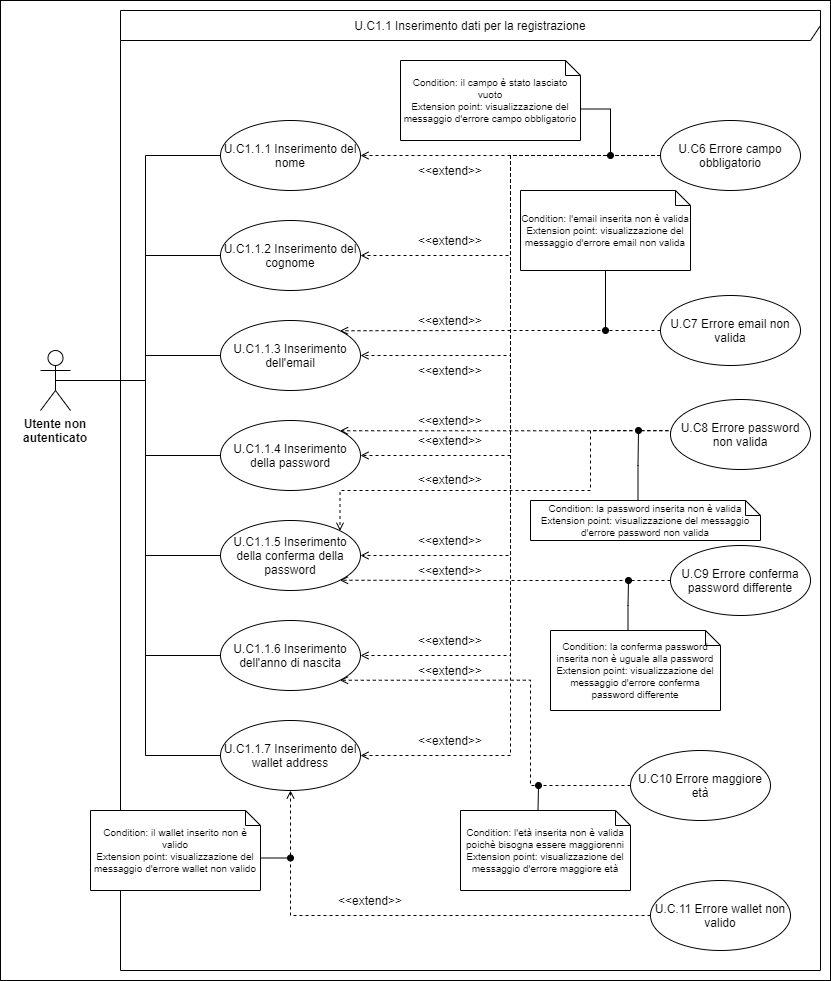

The diagram above was exported from draw.io. Its source (the exported page's mxGraphModel, read from the mxfile embedded in the PNG):
<mxGraphModel dx="1422" dy="772" grid="1" gridSize="10" guides="1" tooltips="1" connect="1" arrows="1" fold="1" page="1" pageScale="1" pageWidth="827" pageHeight="1169" math="0" shadow="0">
  <root>
    <mxCell id="0" />
    <mxCell id="1" parent="0" />
    <mxCell id="AiMzqRzUeweRjP1k2DyE-11" value="" style="html=1;" parent="1" vertex="1">
      <mxGeometry width="830" height="980" as="geometry" />
    </mxCell>
    <mxCell id="AiMzqRzUeweRjP1k2DyE-10" value="U.C1.1 Inserimento dati per la registrazione" style="shape=umlFrame;whiteSpace=wrap;html=1;width=800;height=30;" parent="1" vertex="1">
      <mxGeometry x="120" y="10" width="700" height="960" as="geometry" />
    </mxCell>
    <mxCell id="DUe45-hL_ZWqDEtHJazU-10" style="edgeStyle=orthogonalEdgeStyle;rounded=0;orthogonalLoop=1;jettySize=auto;html=1;exitX=0.5;exitY=0.5;exitDx=0;exitDy=0;exitPerimeter=0;entryX=0;entryY=0.5;entryDx=0;entryDy=0;endArrow=none;endFill=0;" parent="1" source="DUe45-hL_ZWqDEtHJazU-5" target="DUe45-hL_ZWqDEtHJazU-8" edge="1">
      <mxGeometry relative="1" as="geometry" />
    </mxCell>
    <mxCell id="DUe45-hL_ZWqDEtHJazU-11" style="edgeStyle=orthogonalEdgeStyle;rounded=0;orthogonalLoop=1;jettySize=auto;html=1;exitX=0.5;exitY=0.5;exitDx=0;exitDy=0;exitPerimeter=0;entryX=0;entryY=0.5;entryDx=0;entryDy=0;endArrow=none;endFill=0;" parent="1" source="DUe45-hL_ZWqDEtHJazU-5" target="DUe45-hL_ZWqDEtHJazU-9" edge="1">
      <mxGeometry relative="1" as="geometry" />
    </mxCell>
    <mxCell id="DUe45-hL_ZWqDEtHJazU-18" style="edgeStyle=orthogonalEdgeStyle;rounded=0;orthogonalLoop=1;jettySize=auto;html=1;exitX=0.5;exitY=0.5;exitDx=0;exitDy=0;exitPerimeter=0;entryX=0;entryY=0.5;entryDx=0;entryDy=0;endArrow=none;endFill=0;" parent="1" source="DUe45-hL_ZWqDEtHJazU-5" target="DUe45-hL_ZWqDEtHJazU-14" edge="1">
      <mxGeometry relative="1" as="geometry" />
    </mxCell>
    <mxCell id="DUe45-hL_ZWqDEtHJazU-19" style="edgeStyle=orthogonalEdgeStyle;rounded=0;orthogonalLoop=1;jettySize=auto;html=1;exitX=0.5;exitY=0.5;exitDx=0;exitDy=0;exitPerimeter=0;entryX=0;entryY=0.5;entryDx=0;entryDy=0;endArrow=none;endFill=0;" parent="1" source="DUe45-hL_ZWqDEtHJazU-5" target="DUe45-hL_ZWqDEtHJazU-15" edge="1">
      <mxGeometry relative="1" as="geometry" />
    </mxCell>
    <mxCell id="DUe45-hL_ZWqDEtHJazU-20" style="edgeStyle=orthogonalEdgeStyle;rounded=0;orthogonalLoop=1;jettySize=auto;html=1;exitX=0.5;exitY=0.5;exitDx=0;exitDy=0;exitPerimeter=0;entryX=0;entryY=0.5;entryDx=0;entryDy=0;endArrow=none;endFill=0;" parent="1" source="DUe45-hL_ZWqDEtHJazU-5" target="DUe45-hL_ZWqDEtHJazU-16" edge="1">
      <mxGeometry relative="1" as="geometry" />
    </mxCell>
    <mxCell id="DUe45-hL_ZWqDEtHJazU-22" style="edgeStyle=orthogonalEdgeStyle;rounded=0;orthogonalLoop=1;jettySize=auto;html=1;exitX=0.5;exitY=0.5;exitDx=0;exitDy=0;exitPerimeter=0;entryX=0;entryY=0.5;entryDx=0;entryDy=0;endArrow=none;endFill=0;" parent="1" source="DUe45-hL_ZWqDEtHJazU-5" target="DUe45-hL_ZWqDEtHJazU-21" edge="1">
      <mxGeometry relative="1" as="geometry" />
    </mxCell>
    <mxCell id="DUe45-hL_ZWqDEtHJazU-28" style="edgeStyle=orthogonalEdgeStyle;rounded=0;orthogonalLoop=1;jettySize=auto;html=1;exitX=0.5;exitY=0.5;exitDx=0;exitDy=0;exitPerimeter=0;entryX=0;entryY=0.5;entryDx=0;entryDy=0;endArrow=none;endFill=0;" parent="1" source="DUe45-hL_ZWqDEtHJazU-5" target="DUe45-hL_ZWqDEtHJazU-27" edge="1">
      <mxGeometry relative="1" as="geometry" />
    </mxCell>
    <mxCell id="DUe45-hL_ZWqDEtHJazU-5" value="Utente non autenticato" style="shape=umlActor;verticalLabelPosition=bottom;verticalAlign=top;html=1;sketch=0;shadow=0;fontStyle=1;whiteSpace=wrap;" parent="1" vertex="1">
      <mxGeometry x="40" y="350" width="30" height="60" as="geometry" />
    </mxCell>
    <mxCell id="DUe45-hL_ZWqDEtHJazU-8" value="U.C1.1.1 Inserimento del nome" style="ellipse;whiteSpace=wrap;html=1;shadow=0;sketch=0;" parent="1" vertex="1">
      <mxGeometry x="220" y="120" width="140" height="70" as="geometry" />
    </mxCell>
    <mxCell id="DUe45-hL_ZWqDEtHJazU-9" value="U.C1.1.2 Inserimento del cognome" style="ellipse;whiteSpace=wrap;html=1;shadow=0;sketch=0;" parent="1" vertex="1">
      <mxGeometry x="220" y="220" width="140" height="70" as="geometry" />
    </mxCell>
    <mxCell id="DUe45-hL_ZWqDEtHJazU-14" value="U.C1.1.3 Inserimento dell'email" style="ellipse;whiteSpace=wrap;html=1;shadow=0;sketch=0;" parent="1" vertex="1">
      <mxGeometry x="220" y="320" width="140" height="70" as="geometry" />
    </mxCell>
    <mxCell id="DUe45-hL_ZWqDEtHJazU-15" value="U.C1.1.4 Inserimento della password" style="ellipse;whiteSpace=wrap;html=1;shadow=0;sketch=0;" parent="1" vertex="1">
      <mxGeometry x="220" y="420" width="140" height="70" as="geometry" />
    </mxCell>
    <mxCell id="DUe45-hL_ZWqDEtHJazU-16" value="U.C1.1.5 Inserimento della conferma della password" style="ellipse;whiteSpace=wrap;html=1;shadow=0;sketch=0;" parent="1" vertex="1">
      <mxGeometry x="220" y="520" width="140" height="70" as="geometry" />
    </mxCell>
    <mxCell id="DUe45-hL_ZWqDEtHJazU-17" style="edgeStyle=orthogonalEdgeStyle;rounded=0;orthogonalLoop=1;jettySize=auto;html=1;exitX=0.5;exitY=1;exitDx=0;exitDy=0;endArrow=none;endFill=0;" parent="1" source="DUe45-hL_ZWqDEtHJazU-14" target="DUe45-hL_ZWqDEtHJazU-14" edge="1">
      <mxGeometry relative="1" as="geometry" />
    </mxCell>
    <mxCell id="DUe45-hL_ZWqDEtHJazU-21" value="U.C1.1.6 Inserimento dell'anno di nascita" style="ellipse;whiteSpace=wrap;html=1;shadow=0;sketch=0;" parent="1" vertex="1">
      <mxGeometry x="220" y="620" width="140" height="70" as="geometry" />
    </mxCell>
    <mxCell id="DUe45-hL_ZWqDEtHJazU-27" value="U.C1.1.7 Inserimento del wallet address" style="ellipse;whiteSpace=wrap;html=1;shadow=0;sketch=0;" parent="1" vertex="1">
      <mxGeometry x="220" y="720" width="140" height="70" as="geometry" />
    </mxCell>
    <mxCell id="DUe45-hL_ZWqDEtHJazU-39" style="edgeStyle=orthogonalEdgeStyle;rounded=0;jumpSize=4;orthogonalLoop=1;jettySize=auto;html=1;exitX=0;exitY=0.5;exitDx=0;exitDy=0;entryX=1;entryY=0.5;entryDx=0;entryDy=0;dashed=1;fontSize=10;endArrow=open;endFill=0;" parent="1" source="DUe45-hL_ZWqDEtHJazU-29" target="DUe45-hL_ZWqDEtHJazU-8" edge="1">
      <mxGeometry relative="1" as="geometry" />
    </mxCell>
    <mxCell id="DUe45-hL_ZWqDEtHJazU-40" style="edgeStyle=orthogonalEdgeStyle;rounded=0;jumpSize=4;orthogonalLoop=1;jettySize=auto;html=1;exitX=0;exitY=0.5;exitDx=0;exitDy=0;entryX=1;entryY=0.5;entryDx=0;entryDy=0;dashed=1;fontSize=10;endArrow=open;endFill=0;" parent="1" source="DUe45-hL_ZWqDEtHJazU-29" target="DUe45-hL_ZWqDEtHJazU-9" edge="1">
      <mxGeometry relative="1" as="geometry" />
    </mxCell>
    <mxCell id="DUe45-hL_ZWqDEtHJazU-41" style="edgeStyle=orthogonalEdgeStyle;rounded=0;jumpSize=4;orthogonalLoop=1;jettySize=auto;html=1;exitX=0;exitY=0.5;exitDx=0;exitDy=0;entryX=1;entryY=0.5;entryDx=0;entryDy=0;dashed=1;fontSize=10;endArrow=open;endFill=0;" parent="1" source="DUe45-hL_ZWqDEtHJazU-29" target="DUe45-hL_ZWqDEtHJazU-14" edge="1">
      <mxGeometry relative="1" as="geometry" />
    </mxCell>
    <mxCell id="DUe45-hL_ZWqDEtHJazU-42" style="edgeStyle=orthogonalEdgeStyle;rounded=0;jumpSize=4;orthogonalLoop=1;jettySize=auto;html=1;exitX=0;exitY=0.5;exitDx=0;exitDy=0;entryX=1;entryY=0.5;entryDx=0;entryDy=0;dashed=1;fontSize=10;endArrow=open;endFill=0;" parent="1" source="DUe45-hL_ZWqDEtHJazU-29" target="DUe45-hL_ZWqDEtHJazU-15" edge="1">
      <mxGeometry relative="1" as="geometry" />
    </mxCell>
    <mxCell id="DUe45-hL_ZWqDEtHJazU-43" style="edgeStyle=orthogonalEdgeStyle;rounded=0;jumpSize=4;orthogonalLoop=1;jettySize=auto;html=1;exitX=0;exitY=0.5;exitDx=0;exitDy=0;entryX=1;entryY=0.5;entryDx=0;entryDy=0;dashed=1;fontSize=10;endArrow=open;endFill=0;" parent="1" source="DUe45-hL_ZWqDEtHJazU-29" target="DUe45-hL_ZWqDEtHJazU-16" edge="1">
      <mxGeometry relative="1" as="geometry" />
    </mxCell>
    <mxCell id="DUe45-hL_ZWqDEtHJazU-44" style="edgeStyle=orthogonalEdgeStyle;rounded=0;jumpSize=4;orthogonalLoop=1;jettySize=auto;html=1;exitX=0;exitY=0.5;exitDx=0;exitDy=0;entryX=1;entryY=0.5;entryDx=0;entryDy=0;dashed=1;fontSize=10;endArrow=open;endFill=0;" parent="1" source="DUe45-hL_ZWqDEtHJazU-29" target="DUe45-hL_ZWqDEtHJazU-21" edge="1">
      <mxGeometry relative="1" as="geometry" />
    </mxCell>
    <mxCell id="DUe45-hL_ZWqDEtHJazU-45" style="edgeStyle=orthogonalEdgeStyle;rounded=0;jumpSize=4;orthogonalLoop=1;jettySize=auto;html=1;exitX=0;exitY=0.5;exitDx=0;exitDy=0;entryX=1;entryY=0.5;entryDx=0;entryDy=0;dashed=1;fontSize=10;endArrow=open;endFill=0;" parent="1" source="DUe45-hL_ZWqDEtHJazU-29" target="DUe45-hL_ZWqDEtHJazU-27" edge="1">
      <mxGeometry relative="1" as="geometry" />
    </mxCell>
    <mxCell id="DUe45-hL_ZWqDEtHJazU-29" value="U.C6 Errore campo obbligatorio" style="ellipse;whiteSpace=wrap;html=1;shadow=0;sketch=0;" parent="1" vertex="1">
      <mxGeometry x="660" y="120" width="140" height="70" as="geometry" />
    </mxCell>
    <mxCell id="DUe45-hL_ZWqDEtHJazU-38" style="edgeStyle=orthogonalEdgeStyle;rounded=0;orthogonalLoop=1;jettySize=auto;html=1;exitX=0;exitY=0;exitDx=180;exitDy=47.5;exitPerimeter=0;fontSize=10;endArrow=oval;endFill=1;jumpSize=4;" parent="1" edge="1">
      <mxGeometry relative="1" as="geometry">
        <mxPoint x="610" y="155" as="targetPoint" />
        <mxPoint x="580" y="108.5" as="sourcePoint" />
      </mxGeometry>
    </mxCell>
    <mxCell id="DUe45-hL_ZWqDEtHJazU-37" value="Condition: il campo è stato lasciato vuoto&lt;br style=&quot;font-size: 10px;&quot;&gt;Extension point: visualizzazione del messaggio d'errore campo obbligatorio" style="shape=note;size=15;whiteSpace=wrap;html=1;shadow=0;sketch=0;fontSize=10;" parent="1" vertex="1">
      <mxGeometry x="400" y="60" width="180" height="80" as="geometry" />
    </mxCell>
    <mxCell id="DUe45-hL_ZWqDEtHJazU-47" style="edgeStyle=orthogonalEdgeStyle;rounded=0;jumpSize=4;orthogonalLoop=1;jettySize=auto;html=1;exitX=0;exitY=0.5;exitDx=0;exitDy=0;entryX=1;entryY=0;entryDx=0;entryDy=0;dashed=1;fontSize=10;endArrow=open;endFill=0;" parent="1" source="DUe45-hL_ZWqDEtHJazU-46" target="DUe45-hL_ZWqDEtHJazU-14" edge="1">
      <mxGeometry relative="1" as="geometry" />
    </mxCell>
    <mxCell id="DUe45-hL_ZWqDEtHJazU-46" value="&lt;font style=&quot;font-size: 12px&quot;&gt;U.C7 Errore email non valida&lt;/font&gt;" style="ellipse;whiteSpace=wrap;html=1;shadow=0;sketch=0;fontSize=10;" parent="1" vertex="1">
      <mxGeometry x="660" y="295" width="140" height="70" as="geometry" />
    </mxCell>
    <mxCell id="DUe45-hL_ZWqDEtHJazU-49" style="edgeStyle=orthogonalEdgeStyle;rounded=0;jumpSize=4;orthogonalLoop=1;jettySize=auto;html=1;exitX=0;exitY=0.5;exitDx=0;exitDy=0;entryX=1;entryY=1;entryDx=0;entryDy=0;dashed=1;fontSize=12;endArrow=open;endFill=0;" parent="1" source="DUe45-hL_ZWqDEtHJazU-48" target="DUe45-hL_ZWqDEtHJazU-21" edge="1">
      <mxGeometry relative="1" as="geometry">
        <Array as="points">
          <mxPoint x="530" y="785" />
          <mxPoint x="530" y="680" />
        </Array>
      </mxGeometry>
    </mxCell>
    <mxCell id="DUe45-hL_ZWqDEtHJazU-48" value="U.C10 Errore maggiore età" style="ellipse;whiteSpace=wrap;html=1;shadow=0;sketch=0;fontSize=12;" parent="1" vertex="1">
      <mxGeometry x="630" y="750" width="140" height="70" as="geometry" />
    </mxCell>
    <mxCell id="DUe45-hL_ZWqDEtHJazU-51" style="edgeStyle=orthogonalEdgeStyle;rounded=0;jumpSize=4;orthogonalLoop=1;jettySize=auto;html=1;exitX=0;exitY=0.5;exitDx=0;exitDy=0;entryX=0.5;entryY=1;entryDx=0;entryDy=0;dashed=1;fontSize=12;endArrow=open;endFill=0;" parent="1" source="DUe45-hL_ZWqDEtHJazU-50" target="DUe45-hL_ZWqDEtHJazU-27" edge="1">
      <mxGeometry relative="1" as="geometry" />
    </mxCell>
    <mxCell id="DUe45-hL_ZWqDEtHJazU-50" value="U.C.11 Errore wallet non valido" style="ellipse;whiteSpace=wrap;html=1;shadow=0;sketch=0;fontSize=12;" parent="1" vertex="1">
      <mxGeometry x="650" y="880" width="140" height="70" as="geometry" />
    </mxCell>
    <mxCell id="DUe45-hL_ZWqDEtHJazU-55" style="edgeStyle=orthogonalEdgeStyle;rounded=0;jumpSize=4;orthogonalLoop=1;jettySize=auto;html=1;exitX=0;exitY=0.5;exitDx=0;exitDy=0;entryX=1;entryY=0;entryDx=0;entryDy=0;dashed=1;fontSize=12;endArrow=open;endFill=0;" parent="1" source="DUe45-hL_ZWqDEtHJazU-52" target="DUe45-hL_ZWqDEtHJazU-15" edge="1">
      <mxGeometry relative="1" as="geometry">
        <Array as="points">
          <mxPoint x="670" y="430" />
        </Array>
      </mxGeometry>
    </mxCell>
    <mxCell id="DUe45-hL_ZWqDEtHJazU-58" style="edgeStyle=orthogonalEdgeStyle;rounded=0;jumpSize=4;orthogonalLoop=1;jettySize=auto;html=1;exitX=0;exitY=0.5;exitDx=0;exitDy=0;entryX=1;entryY=0;entryDx=0;entryDy=0;dashed=1;fontSize=12;endArrow=open;endFill=0;" parent="1" source="DUe45-hL_ZWqDEtHJazU-52" target="DUe45-hL_ZWqDEtHJazU-16" edge="1">
      <mxGeometry relative="1" as="geometry">
        <Array as="points">
          <mxPoint x="670" y="430" />
          <mxPoint x="590" y="430" />
          <mxPoint x="590" y="490" />
          <mxPoint x="340" y="490" />
        </Array>
      </mxGeometry>
    </mxCell>
    <mxCell id="DUe45-hL_ZWqDEtHJazU-52" value="U.C8 Errore password non valida" style="ellipse;whiteSpace=wrap;html=1;shadow=0;sketch=0;fontSize=12;" parent="1" vertex="1">
      <mxGeometry x="670" y="399" width="140" height="70" as="geometry" />
    </mxCell>
    <mxCell id="DUe45-hL_ZWqDEtHJazU-54" style="edgeStyle=orthogonalEdgeStyle;rounded=0;jumpSize=4;orthogonalLoop=1;jettySize=auto;html=1;exitX=0;exitY=0.5;exitDx=0;exitDy=0;entryX=1;entryY=1;entryDx=0;entryDy=0;dashed=1;fontSize=12;endArrow=open;endFill=0;" parent="1" source="DUe45-hL_ZWqDEtHJazU-53" target="DUe45-hL_ZWqDEtHJazU-16" edge="1">
      <mxGeometry relative="1" as="geometry" />
    </mxCell>
    <mxCell id="DUe45-hL_ZWqDEtHJazU-53" value="U.C9 Errore conferma password differente" style="ellipse;whiteSpace=wrap;html=1;shadow=0;sketch=0;fontSize=12;" parent="1" vertex="1">
      <mxGeometry x="670" y="545" width="140" height="70" as="geometry" />
    </mxCell>
    <mxCell id="DUe45-hL_ZWqDEtHJazU-60" style="edgeStyle=orthogonalEdgeStyle;rounded=0;jumpSize=4;orthogonalLoop=1;jettySize=auto;html=1;exitX=0.5;exitY=1;exitDx=0;exitDy=0;exitPerimeter=0;fontSize=12;endArrow=oval;endFill=1;" parent="1" source="DUe45-hL_ZWqDEtHJazU-59" edge="1">
      <mxGeometry relative="1" as="geometry">
        <mxPoint x="605" y="330" as="targetPoint" />
      </mxGeometry>
    </mxCell>
    <mxCell id="DUe45-hL_ZWqDEtHJazU-59" value="Condition: l'email inserita non è valida&lt;br style=&quot;font-size: 10px&quot;&gt;Extension point: visualizzazione del messaggio d'errore email non valida" style="shape=note;size=15;whiteSpace=wrap;html=1;shadow=0;sketch=0;fontSize=10;" parent="1" vertex="1">
      <mxGeometry x="520" y="190" width="170" height="80" as="geometry" />
    </mxCell>
    <mxCell id="AiMzqRzUeweRjP1k2DyE-2" style="edgeStyle=orthogonalEdgeStyle;rounded=0;orthogonalLoop=1;jettySize=auto;html=1;exitX=0;exitY=0;exitDx=107.5;exitDy=0;exitPerimeter=0;endArrow=oval;endFill=1;" parent="1" source="AiMzqRzUeweRjP1k2DyE-1" edge="1">
      <mxGeometry relative="1" as="geometry">
        <mxPoint x="638" y="430" as="targetPoint" />
      </mxGeometry>
    </mxCell>
    <mxCell id="AiMzqRzUeweRjP1k2DyE-1" value="Condition: la password inserita non è valida&lt;br style=&quot;font-size: 10px&quot;&gt;Extension point: visualizzazione del messaggio d'errore password non valida" style="shape=note;size=15;whiteSpace=wrap;html=1;shadow=0;sketch=0;fontSize=10;" parent="1" vertex="1">
      <mxGeometry x="530" y="500" width="230" height="40" as="geometry" />
    </mxCell>
    <mxCell id="AiMzqRzUeweRjP1k2DyE-4" style="edgeStyle=orthogonalEdgeStyle;rounded=0;orthogonalLoop=1;jettySize=auto;html=1;exitX=0;exitY=0;exitDx=77.5;exitDy=0;exitPerimeter=0;endArrow=oval;endFill=1;" parent="1" source="AiMzqRzUeweRjP1k2DyE-3" edge="1">
      <mxGeometry relative="1" as="geometry">
        <mxPoint x="628" y="580" as="targetPoint" />
      </mxGeometry>
    </mxCell>
    <mxCell id="AiMzqRzUeweRjP1k2DyE-3" value="Condition: la conferma password inserita non è uguale alla password&lt;br style=&quot;font-size: 10px&quot;&gt;Extension point: visualizzazione del messaggio d'errore conferma password differente" style="shape=note;size=15;whiteSpace=wrap;html=1;shadow=0;sketch=0;fontSize=10;" parent="1" vertex="1">
      <mxGeometry x="550" y="630" width="170" height="80" as="geometry" />
    </mxCell>
    <mxCell id="AiMzqRzUeweRjP1k2DyE-6" style="edgeStyle=orthogonalEdgeStyle;rounded=0;orthogonalLoop=1;jettySize=auto;html=1;exitX=0;exitY=0;exitDx=77.5;exitDy=0;exitPerimeter=0;endArrow=oval;endFill=1;" parent="1" source="AiMzqRzUeweRjP1k2DyE-5" edge="1">
      <mxGeometry relative="1" as="geometry">
        <mxPoint x="538" y="785" as="targetPoint" />
      </mxGeometry>
    </mxCell>
    <mxCell id="AiMzqRzUeweRjP1k2DyE-5" value="Condition: l'età inserita non è valida poichè bisogna essere maggiorenni&lt;br style=&quot;font-size: 10px&quot;&gt;Extension point: visualizzazione del messaggio d'errore&amp;nbsp;maggiore età" style="shape=note;size=15;whiteSpace=wrap;html=1;shadow=0;sketch=0;fontSize=10;" parent="1" vertex="1">
      <mxGeometry x="460" y="810" width="170" height="80" as="geometry" />
    </mxCell>
    <mxCell id="AiMzqRzUeweRjP1k2DyE-8" style="edgeStyle=orthogonalEdgeStyle;rounded=0;orthogonalLoop=1;jettySize=auto;html=1;exitX=0;exitY=0;exitDx=170;exitDy=47.5;exitPerimeter=0;endArrow=oval;endFill=1;" parent="1" source="AiMzqRzUeweRjP1k2DyE-7" edge="1">
      <mxGeometry relative="1" as="geometry">
        <mxPoint x="290" y="858" as="targetPoint" />
      </mxGeometry>
    </mxCell>
    <mxCell id="AiMzqRzUeweRjP1k2DyE-7" value="Condition: il wallet inserito non è valido&lt;br style=&quot;font-size: 10px&quot;&gt;Extension point: visualizzazione del messaggio d'errore wallet non valido" style="shape=note;size=15;whiteSpace=wrap;html=1;shadow=0;sketch=0;fontSize=10;" parent="1" vertex="1">
      <mxGeometry x="90" y="810" width="170" height="80" as="geometry" />
    </mxCell>
    <mxCell id="AiMzqRzUeweRjP1k2DyE-13" value="&amp;lt;&amp;lt;extend&amp;gt;&amp;gt;" style="text;html=1;strokeColor=none;fillColor=none;align=center;verticalAlign=middle;whiteSpace=wrap;rounded=0;" parent="1" vertex="1">
      <mxGeometry x="430" y="160" width="40" height="20" as="geometry" />
    </mxCell>
    <mxCell id="AiMzqRzUeweRjP1k2DyE-14" value="&amp;lt;&amp;lt;extend&amp;gt;&amp;gt;" style="text;html=1;strokeColor=none;fillColor=none;align=center;verticalAlign=middle;whiteSpace=wrap;rounded=0;" parent="1" vertex="1">
      <mxGeometry x="430" y="230" width="40" height="20" as="geometry" />
    </mxCell>
    <mxCell id="AiMzqRzUeweRjP1k2DyE-15" value="&amp;lt;&amp;lt;extend&amp;gt;&amp;gt;" style="text;html=1;strokeColor=none;fillColor=none;align=center;verticalAlign=middle;whiteSpace=wrap;rounded=0;" parent="1" vertex="1">
      <mxGeometry x="430" y="310" width="40" height="20" as="geometry" />
    </mxCell>
    <mxCell id="AiMzqRzUeweRjP1k2DyE-16" value="&amp;lt;&amp;lt;extend&amp;gt;&amp;gt;" style="text;html=1;strokeColor=none;fillColor=none;align=center;verticalAlign=middle;whiteSpace=wrap;rounded=0;" parent="1" vertex="1">
      <mxGeometry x="430" y="360" width="40" height="20" as="geometry" />
    </mxCell>
    <mxCell id="AiMzqRzUeweRjP1k2DyE-17" value="&amp;lt;&amp;lt;extend&amp;gt;&amp;gt;" style="text;html=1;strokeColor=none;fillColor=none;align=center;verticalAlign=middle;whiteSpace=wrap;rounded=0;" parent="1" vertex="1">
      <mxGeometry x="430" y="410" width="40" height="20" as="geometry" />
    </mxCell>
    <mxCell id="AiMzqRzUeweRjP1k2DyE-18" value="&amp;lt;&amp;lt;extend&amp;gt;&amp;gt;" style="text;html=1;strokeColor=none;fillColor=none;align=center;verticalAlign=middle;whiteSpace=wrap;rounded=0;" parent="1" vertex="1">
      <mxGeometry x="430" y="430" width="40" height="20" as="geometry" />
    </mxCell>
    <mxCell id="AiMzqRzUeweRjP1k2DyE-19" value="&amp;lt;&amp;lt;extend&amp;gt;&amp;gt;" style="text;html=1;strokeColor=none;fillColor=none;align=center;verticalAlign=middle;whiteSpace=wrap;rounded=0;" parent="1" vertex="1">
      <mxGeometry x="430" y="469" width="40" height="20" as="geometry" />
    </mxCell>
    <mxCell id="AiMzqRzUeweRjP1k2DyE-20" value="&amp;lt;&amp;lt;extend&amp;gt;&amp;gt;" style="text;html=1;strokeColor=none;fillColor=none;align=center;verticalAlign=middle;whiteSpace=wrap;rounded=0;" parent="1" vertex="1">
      <mxGeometry x="430" y="530" width="40" height="20" as="geometry" />
    </mxCell>
    <mxCell id="AiMzqRzUeweRjP1k2DyE-21" value="&amp;lt;&amp;lt;extend&amp;gt;&amp;gt;" style="text;html=1;strokeColor=none;fillColor=none;align=center;verticalAlign=middle;whiteSpace=wrap;rounded=0;" parent="1" vertex="1">
      <mxGeometry x="430" y="560" width="40" height="20" as="geometry" />
    </mxCell>
    <mxCell id="AiMzqRzUeweRjP1k2DyE-22" value="&amp;lt;&amp;lt;extend&amp;gt;&amp;gt;" style="text;html=1;strokeColor=none;fillColor=none;align=center;verticalAlign=middle;whiteSpace=wrap;rounded=0;" parent="1" vertex="1">
      <mxGeometry x="430" y="630" width="40" height="20" as="geometry" />
    </mxCell>
    <mxCell id="AiMzqRzUeweRjP1k2DyE-23" value="&amp;lt;&amp;lt;extend&amp;gt;&amp;gt;" style="text;html=1;strokeColor=none;fillColor=none;align=center;verticalAlign=middle;whiteSpace=wrap;rounded=0;" parent="1" vertex="1">
      <mxGeometry x="430" y="660" width="40" height="20" as="geometry" />
    </mxCell>
    <mxCell id="AiMzqRzUeweRjP1k2DyE-24" value="&amp;lt;&amp;lt;extend&amp;gt;&amp;gt;" style="text;html=1;strokeColor=none;fillColor=none;align=center;verticalAlign=middle;whiteSpace=wrap;rounded=0;" parent="1" vertex="1">
      <mxGeometry x="430" y="730" width="40" height="20" as="geometry" />
    </mxCell>
    <mxCell id="AiMzqRzUeweRjP1k2DyE-25" value="&amp;lt;&amp;lt;extend&amp;gt;&amp;gt;" style="text;html=1;strokeColor=none;fillColor=none;align=center;verticalAlign=middle;whiteSpace=wrap;rounded=0;" parent="1" vertex="1">
      <mxGeometry x="350" y="890" width="40" height="20" as="geometry" />
    </mxCell>
  </root>
</mxGraphModel>